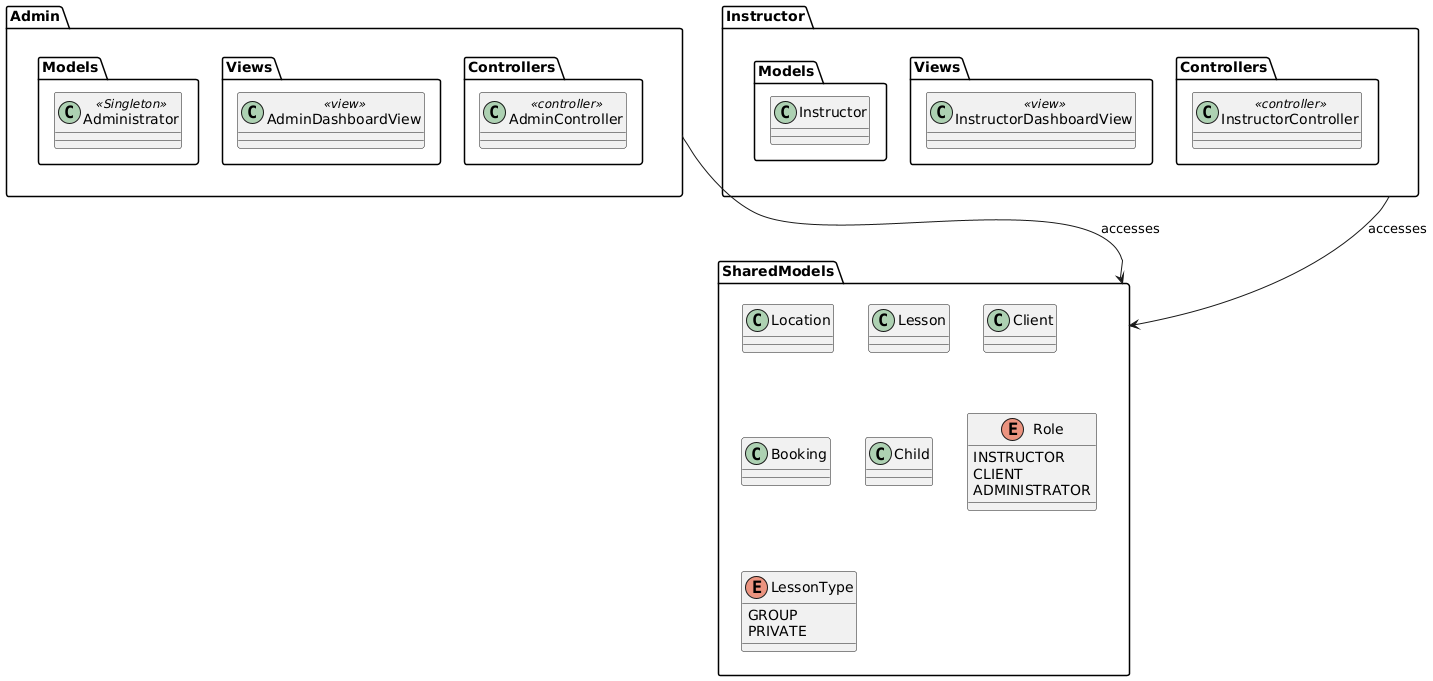

The diagram above was rendered by PlantUML. Its source (embedded in the PNG):
@startuml
package "Admin" {
    package "Models" {
        class "Administrator" <<Singleton>>
    }

    package "Views" {
        class "AdminDashboardView" <<view>>
    }

    package "Controllers" {
        class "AdminController" <<controller>>
    }
}

package "Instructor" {
    package "Models" {
        class "Instructor"
    }

    package "Views" {
        class "InstructorDashboardView" <<view>>
    }

    package "Controllers" {
        class "InstructorController" <<controller>>
    }
}

package "SharedModels" {
    class "Location" {}
    class "Lesson" {}
    class "Client" {}
    class "Booking" {}
    class "Child" {}

    enum Role {
        INSTRUCTOR
        CLIENT
        ADMINISTRATOR
    }

    enum LessonType {
        GROUP
        PRIVATE
    }
}

"Admin" --> "SharedModels" : accesses
"Instructor" --> "SharedModels" : accesses
@enduml